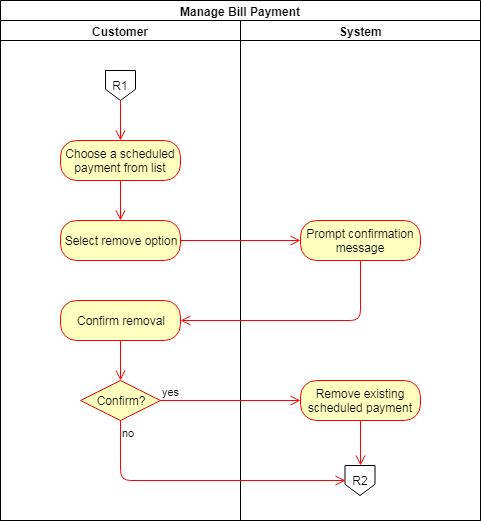

The diagram above was exported from draw.io. Its source (the exported page's mxGraphModel, read from the mxfile embedded in the PNG):
<mxGraphModel dx="840" dy="445" grid="1" gridSize="10" guides="1" tooltips="1" connect="1" arrows="1" fold="1" page="1" pageScale="1" pageWidth="827" pageHeight="1169" math="0" shadow="0">
  <root>
    <mxCell id="UJ4X_p_0uA8EhucckQKo-0" />
    <mxCell id="UJ4X_p_0uA8EhucckQKo-1" parent="UJ4X_p_0uA8EhucckQKo-0" />
    <mxCell id="GGKdRpY8Chl51XmAmhZ0-0" value="Manage Bill Payment" style="swimlane;html=1;childLayout=stackLayout;resizeParent=1;resizeParentMax=0;startSize=20;" parent="UJ4X_p_0uA8EhucckQKo-1" vertex="1">
      <mxGeometry width="480" height="520" as="geometry" />
    </mxCell>
    <mxCell id="GGKdRpY8Chl51XmAmhZ0-1" value="Customer" style="swimlane;html=1;startSize=20;" parent="GGKdRpY8Chl51XmAmhZ0-0" vertex="1">
      <mxGeometry y="20" width="240" height="500" as="geometry" />
    </mxCell>
    <mxCell id="GGKdRpY8Chl51XmAmhZ0-2" value="" style="edgeStyle=orthogonalEdgeStyle;html=1;verticalAlign=bottom;endArrow=open;endSize=8;strokeColor=#ff0000;entryX=0.5;entryY=0;entryDx=0;entryDy=0;exitX=0.5;exitY=1;exitDx=0;exitDy=0;" parent="GGKdRpY8Chl51XmAmhZ0-1" source="GGKdRpY8Chl51XmAmhZ0-4" target="GGKdRpY8Chl51XmAmhZ0-3" edge="1">
      <mxGeometry relative="1" as="geometry">
        <mxPoint x="120" y="124" as="targetPoint" />
        <mxPoint x="120" y="76" as="sourcePoint" />
      </mxGeometry>
    </mxCell>
    <mxCell id="GGKdRpY8Chl51XmAmhZ0-3" value="Choose a scheduled payment from list" style="rounded=1;whiteSpace=wrap;html=1;arcSize=40;fontColor=#000000;fillColor=#ffffc0;strokeColor=#ff0000;" parent="GGKdRpY8Chl51XmAmhZ0-1" vertex="1">
      <mxGeometry x="60" y="120" width="120" height="40" as="geometry" />
    </mxCell>
    <mxCell id="GGKdRpY8Chl51XmAmhZ0-4" value="R1" style="shape=offPageConnector;whiteSpace=wrap;html=1;" parent="GGKdRpY8Chl51XmAmhZ0-1" vertex="1">
      <mxGeometry x="105" y="50" width="30" height="30" as="geometry" />
    </mxCell>
    <mxCell id="GGKdRpY8Chl51XmAmhZ0-5" value="Select remove option" style="rounded=1;whiteSpace=wrap;html=1;arcSize=40;fontColor=#000000;fillColor=#ffffc0;strokeColor=#ff0000;" parent="GGKdRpY8Chl51XmAmhZ0-1" vertex="1">
      <mxGeometry x="60" y="200" width="120" height="40" as="geometry" />
    </mxCell>
    <mxCell id="GGKdRpY8Chl51XmAmhZ0-6" value="" style="edgeStyle=orthogonalEdgeStyle;html=1;verticalAlign=bottom;endArrow=open;endSize=8;strokeColor=#ff0000;" parent="GGKdRpY8Chl51XmAmhZ0-1" source="GGKdRpY8Chl51XmAmhZ0-3" target="GGKdRpY8Chl51XmAmhZ0-5" edge="1">
      <mxGeometry relative="1" as="geometry">
        <mxPoint x="120" y="224" as="targetPoint" />
      </mxGeometry>
    </mxCell>
    <mxCell id="GGKdRpY8Chl51XmAmhZ0-7" value="Confirm removal" style="rounded=1;whiteSpace=wrap;html=1;arcSize=40;fontColor=#000000;fillColor=#ffffc0;strokeColor=#ff0000;" parent="GGKdRpY8Chl51XmAmhZ0-1" vertex="1">
      <mxGeometry x="60" y="280" width="120" height="40" as="geometry" />
    </mxCell>
    <mxCell id="GGKdRpY8Chl51XmAmhZ0-8" value="" style="edgeStyle=orthogonalEdgeStyle;html=1;verticalAlign=bottom;endArrow=open;endSize=8;strokeColor=#ff0000;entryX=0.5;entryY=0;entryDx=0;entryDy=0;" parent="GGKdRpY8Chl51XmAmhZ0-1" source="GGKdRpY8Chl51XmAmhZ0-7" target="D0vZEhRmOwVzu5l5AgLs-2" edge="1">
      <mxGeometry relative="1" as="geometry">
        <mxPoint x="120.33333333333337" y="360" as="targetPoint" />
      </mxGeometry>
    </mxCell>
    <mxCell id="D0vZEhRmOwVzu5l5AgLs-2" value="Confirm?" style="rhombus;whiteSpace=wrap;html=1;fillColor=#ffffc0;strokeColor=#ff0000;" parent="GGKdRpY8Chl51XmAmhZ0-1" vertex="1">
      <mxGeometry x="80" y="360" width="80" height="40" as="geometry" />
    </mxCell>
    <mxCell id="GGKdRpY8Chl51XmAmhZ0-10" value="System&lt;br&gt;" style="swimlane;html=1;startSize=20;" parent="GGKdRpY8Chl51XmAmhZ0-0" vertex="1">
      <mxGeometry x="240" y="20" width="240" height="500" as="geometry">
        <mxRectangle x="240" y="20" width="70" height="870" as="alternateBounds" />
      </mxGeometry>
    </mxCell>
    <mxCell id="GGKdRpY8Chl51XmAmhZ0-11" value="Prompt confirmation message" style="rounded=1;whiteSpace=wrap;html=1;arcSize=40;fontColor=#000000;fillColor=#ffffc0;strokeColor=#ff0000;" parent="GGKdRpY8Chl51XmAmhZ0-10" vertex="1">
      <mxGeometry x="60" y="200" width="120" height="40" as="geometry" />
    </mxCell>
    <mxCell id="GGKdRpY8Chl51XmAmhZ0-20" value="R2" style="shape=offPageConnector;whiteSpace=wrap;html=1;" parent="GGKdRpY8Chl51XmAmhZ0-10" vertex="1">
      <mxGeometry x="104.5" y="445" width="30" height="30" as="geometry" />
    </mxCell>
    <mxCell id="ZGfEYRCT8cBlag_hUmuY-0" value="Remove existing scheduled payment" style="rounded=1;whiteSpace=wrap;html=1;arcSize=40;fontColor=#000000;fillColor=#ffffc0;strokeColor=#ff0000;" parent="GGKdRpY8Chl51XmAmhZ0-10" vertex="1">
      <mxGeometry x="60" y="360" width="120" height="40" as="geometry" />
    </mxCell>
    <mxCell id="D0vZEhRmOwVzu5l5AgLs-4" value="no" style="edgeStyle=orthogonalEdgeStyle;html=1;align=left;verticalAlign=top;endArrow=open;endSize=8;strokeColor=#ff0000;entryX=0;entryY=0.5;entryDx=0;entryDy=0;" parent="GGKdRpY8Chl51XmAmhZ0-10" source="D0vZEhRmOwVzu5l5AgLs-2" target="GGKdRpY8Chl51XmAmhZ0-20" edge="1">
      <mxGeometry x="-1" relative="1" as="geometry">
        <mxPoint x="-150" y="480" as="targetPoint" />
        <Array as="points">
          <mxPoint x="-120" y="460" />
        </Array>
      </mxGeometry>
    </mxCell>
    <mxCell id="ZGfEYRCT8cBlag_hUmuY-1" value="" style="edgeStyle=orthogonalEdgeStyle;html=1;verticalAlign=bottom;endArrow=open;endSize=8;strokeColor=#ff0000;entryX=0.5;entryY=0;entryDx=0;entryDy=0;" parent="GGKdRpY8Chl51XmAmhZ0-10" source="ZGfEYRCT8cBlag_hUmuY-0" target="GGKdRpY8Chl51XmAmhZ0-20" edge="1">
      <mxGeometry relative="1" as="geometry">
        <mxPoint x="300" y="380" as="targetPoint" />
      </mxGeometry>
    </mxCell>
    <mxCell id="GGKdRpY8Chl51XmAmhZ0-23" value="" style="edgeStyle=orthogonalEdgeStyle;html=1;verticalAlign=bottom;endArrow=open;endSize=8;strokeColor=#ff0000;" parent="GGKdRpY8Chl51XmAmhZ0-0" source="GGKdRpY8Chl51XmAmhZ0-5" target="GGKdRpY8Chl51XmAmhZ0-11" edge="1">
      <mxGeometry relative="1" as="geometry">
        <mxPoint x="120" y="310" as="targetPoint" />
      </mxGeometry>
    </mxCell>
    <mxCell id="GGKdRpY8Chl51XmAmhZ0-24" value="" style="edgeStyle=orthogonalEdgeStyle;html=1;verticalAlign=bottom;endArrow=open;endSize=8;strokeColor=#ff0000;entryX=1;entryY=0.5;entryDx=0;entryDy=0;" parent="GGKdRpY8Chl51XmAmhZ0-0" source="GGKdRpY8Chl51XmAmhZ0-11" target="GGKdRpY8Chl51XmAmhZ0-7" edge="1">
      <mxGeometry relative="1" as="geometry">
        <mxPoint x="360" y="300" as="targetPoint" />
        <Array as="points">
          <mxPoint x="360" y="320" />
        </Array>
      </mxGeometry>
    </mxCell>
    <mxCell id="D0vZEhRmOwVzu5l5AgLs-3" value="yes" style="edgeStyle=orthogonalEdgeStyle;html=1;align=left;verticalAlign=bottom;endArrow=open;endSize=8;strokeColor=#ff0000;entryX=0;entryY=0.5;entryDx=0;entryDy=0;" parent="GGKdRpY8Chl51XmAmhZ0-0" source="D0vZEhRmOwVzu5l5AgLs-2" target="ZGfEYRCT8cBlag_hUmuY-0" edge="1">
      <mxGeometry x="-1" relative="1" as="geometry">
        <mxPoint x="230" y="420" as="targetPoint" />
      </mxGeometry>
    </mxCell>
  </root>
</mxGraphModel>